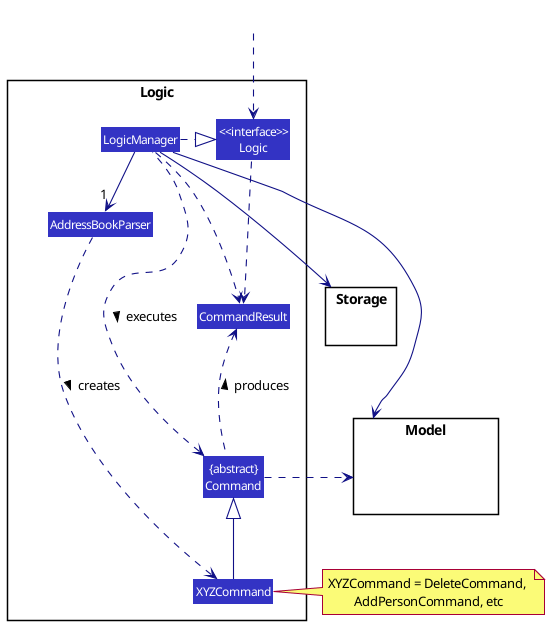

The diagram above was rendered by PlantUML. Its source (embedded in the PNG):
@startuml
!include style.puml
skinparam arrowThickness 1.1
skinparam arrowColor LOGIC_COLOR_T4
skinparam classBackgroundColor LOGIC_COLOR

package Logic {

Class AddressBookParser
Class XYZCommand
Class CommandResult
Class "{abstract}\nCommand" as Command


Class "<<interface>>\nLogic" as Logic
Class LogicManager
}

package Model{
Class HiddenModel #FFFFFF
}

package Storage{
}

Class HiddenOutside #FFFFFF
HiddenOutside ..> Logic

LogicManager .right.|> Logic
LogicManager -right->"1" AddressBookParser
AddressBookParser ..> XYZCommand : creates >

XYZCommand -up-|> Command
LogicManager .left.> Command : executes >

LogicManager --> Model
LogicManager --> Storage
Storage --[hidden] Model
Command .[hidden]up.> Storage
Command .right.> Model
note right of XYZCommand: XYZCommand = DeleteCommand, \nAddPersonCommand, etc

Logic ..> CommandResult
LogicManager .down.> CommandResult
Command .up.> CommandResult : produces >
@enduml